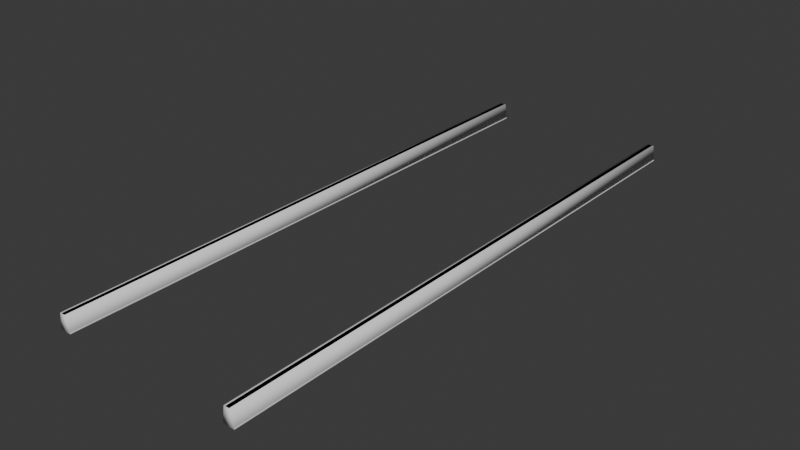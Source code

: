 # Source: track_straight_256a.blend  (saved by Blender 4.0.36; exported with 4.5.12 LTS)
import bpy
from mathutils import Matrix  # noqa: F401  (used for matrix-valued properties, if any)

bpy.ops.wm.read_factory_settings(use_empty=True)
scene = bpy.context.scene
scene.name = 'Scene'

# ---- collections
col_track_straight_256a_ref = bpy.data.collections.new('track_straight_256a_ref'); scene.collection.children.link(col_track_straight_256a_ref)
col_track_straight_256a_phys = bpy.data.collections.new('track_straight_256a_phys'); scene.collection.children.link(col_track_straight_256a_phys)

# ---- materials (node trees are filled in below, after node groups)
mat_track_straight_256a = bpy.data.materials.new('track_straight_256a')
mat_track_straight_256a.use_transparent_shadow = False

# ---- node groups
ng_auto_smooth = bpy.data.node_groups.new('Auto Smooth', 'GeometryNodeTree')
_s = ng_auto_smooth.interface.new_socket(name='Geometry', in_out='OUTPUT', socket_type='NodeSocketGeometry')
_s = ng_auto_smooth.interface.new_socket(name='Geometry', in_out='INPUT', socket_type='NodeSocketGeometry')
_s = ng_auto_smooth.interface.new_socket(name='Angle', in_out='INPUT', socket_type='NodeSocketFloat')
_s.subtype = 'ANGLE'
_s.min_value = 0.0
_s.max_value = 3.142
ng_auto_smooth.is_modifier = True
_N = ng_auto_smooth.nodes; _L = ng_auto_smooth.links
n0 = _N.new('NodeGroupOutput'); n0.name = 'Group Output'; n0.location = (480, -100)
n1 = _N.new('NodeGroupInput'); n1.name = 'Group Input'; n1.location = (-420, -300)
n2 = _N.new('NodeGroupInput'); n2.name = 'Group Input.001'; n2.location = (-60, -100)
n3 = _N.new('GeometryNodeSetShadeSmooth'); n3.name = 'Set Shade Smooth'; n3.location = (120, -100)
n3.domain = 'EDGE'
n4 = _N.new('GeometryNodeSetShadeSmooth'); n4.name = 'Set Shade Smooth.001'; n4.location = (300, -100)
n5 = _N.new('GeometryNodeInputMeshEdgeAngle'); n5.name = 'Edge Angle'; n5.location = (-420, -220)
n6 = _N.new('GeometryNodeInputEdgeSmooth'); n6.name = 'Is Edge Smooth'; n6.location = (-60, -160)
n7 = _N.new('GeometryNodeInputShadeSmooth'); n7.name = 'Is Face Smooth'; n7.location = (-240, -340)
n8 = _N.new('FunctionNodeBooleanMath'); n8.name = 'Boolean Math'; n8.location = (-60, -220)
n9 = _N.new('FunctionNodeCompare'); n9.name = 'Compare'; n9.location = (-240, -180)
n9.operation = 'LESS_EQUAL'
_L.new(n5.outputs[0], n9.inputs[0])
_L.new(n4.outputs[0], n0.inputs[0])
_L.new(n1.outputs[1], n9.inputs[1])
_L.new(n9.outputs[0], n8.inputs[0])
_L.new(n7.outputs[0], n8.inputs[1])
_L.new(n2.outputs[0], n3.inputs[0])
_L.new(n6.outputs[0], n3.inputs[1])
_L.new(n3.outputs[0], n4.inputs[0])
_L.new(n8.outputs[0], n3.inputs[2])
n0.is_active_output = True

# ---- material node trees
mat_track_straight_256a.use_nodes = True; mat_track_straight_256a.node_tree.nodes.clear()
_N = mat_track_straight_256a.node_tree.nodes; _L = mat_track_straight_256a.node_tree.links
n0 = _N.new('ShaderNodeBsdfPrincipled'); n0.name = 'Principled BSDF'; n0.location = (10, 300)
n0.inputs[3].default_value = 1.45
n1 = _N.new('ShaderNodeOutputMaterial'); n1.name = 'Material Output'; n1.location = (300, 300)
_L.new(n0.outputs[0], n1.inputs[0])
n1.is_active_output = True

# ---- world
world_world = bpy.data.worlds.new('World'); scene.world = world_world
world_world.use_nodes = True; world_world.node_tree.nodes.clear()
_N = world_world.node_tree.nodes; _L = world_world.node_tree.links
n0 = _N.new('ShaderNodeOutputWorld'); n0.name = 'World Output'; n0.location = (300, 300)
n1 = _N.new('ShaderNodeBackground'); n1.name = 'Background'; n1.location = (10, 300)
n1.inputs[0].default_value = (0.05088, 0.05088, 0.05088, 1.0)
_L.new(n1.outputs[0], n0.inputs[0])
n0.is_active_output = True
world_world.color = (0.05088, 0.05088, 0.05088)
world_world.use_sun_shadow = False
world_world.sun_shadow_jitter_overblur = 0.0

# ---- meshes
me_track_straight_256a_ref = bpy.data.meshes.new('track_straight_256a_ref')
me_track_straight_256a_ref.from_pydata([(43.0, -128.0, 0.0), (41.36, -128.0, 7.0), (40.99, -128.0, 1.584), (41.67, -128.0, 0.9585), (41.19, -128.0, 1.207), (43.0, -128.0, 0.3994), (42.89, -128.0, 0.5107), (40.9, -128.0, 2.561), (40.95, -128.0, 4.411), (41.01, -128.0, 5.04), (41.31, -128.0, 5.384), (41.93, -128.0, 5.563), (42.02, -128.0, 5.685), (41.99, -128.0, 6.46), (41.71, -128.0, 6.901), (41.9, -128.0, 6.712), (38.0, -128.0, 0.0), (39.64, -128.0, 7.0), (40.01, -128.0, 1.584), (39.33, -128.0, 0.9585), (39.81, -128.0, 1.207), (38.0, -128.0, 0.3994), (38.11, -128.0, 0.5107), (40.1, -128.0, 2.561), (40.05, -128.0, 4.411), (39.99, -128.0, 5.04), (39.69, -128.0, 5.384), (39.07, -128.0, 5.563), (38.98, -128.0, 5.685), (39.01, -128.0, 6.46), (39.29, -128.0, 6.901), (39.1, -128.0, 6.712), (43.0, 128.0, 0.0), (41.36, 128.0, 7.0), (40.99, 128.0, 1.584), (41.67, 128.0, 0.9585), (41.19, 128.0, 1.207), (43.0, 128.0, 0.3994), (42.89, 128.0, 0.5107), (40.9, 128.0, 2.561), (40.95, 128.0, 4.411), (41.01, 128.0, 5.04), (41.31, 128.0, 5.384), (41.93, 128.0, 5.563), (42.02, 128.0, 5.685), (41.99, 128.0, 6.46), (41.71, 128.0, 6.901), (41.9, 128.0, 6.712), (38.0, 128.0, 0.0), (39.64, 128.0, 7.0), (40.01, 128.0, 1.584), (39.33, 128.0, 0.9585), (39.81, 128.0, 1.207), (38.0, 128.0, 0.3994), (38.11, 128.0, 0.5107), (40.1, 128.0, 2.561), (40.05, 128.0, 4.411), (39.99, 128.0, 5.04), (39.69, 128.0, 5.384), (39.07, 128.0, 5.563), (38.98, 128.0, 5.685), (39.01, 128.0, 6.46), (39.29, 128.0, 6.901), (39.1, 128.0, 6.712), (-38.0, -128.0, 0.0), (-39.64, -128.0, 7.0), (-40.01, -128.0, 1.584), (-39.33, -128.0, 0.9585), (-39.81, -128.0, 1.207), (-38.0, -128.0, 0.3994), (-38.11, -128.0, 0.5107), (-40.1, -128.0, 2.561), (-40.05, -128.0, 4.411), (-39.99, -128.0, 5.04), (-39.69, -128.0, 5.384), (-39.07, -128.0, 5.563), (-38.98, -128.0, 5.685), (-39.01, -128.0, 6.46), (-39.29, -128.0, 6.901), (-39.1, -128.0, 6.712), (-43.0, -128.0, 0.0), (-41.36, -128.0, 7.0), (-40.99, -128.0, 1.584), (-41.67, -128.0, 0.9585), (-41.19, -128.0, 1.207), (-43.0, -128.0, 0.3994), (-42.89, -128.0, 0.5107), (-40.9, -128.0, 2.561), (-40.95, -128.0, 4.411), (-41.01, -128.0, 5.04), (-41.31, -128.0, 5.384), (-41.93, -128.0, 5.563), (-42.02, -128.0, 5.685), (-41.99, -128.0, 6.46), (-41.71, -128.0, 6.901), (-41.9, -128.0, 6.712), (-38.0, 128.0, 0.0), (-39.64, 128.0, 7.0), (-40.01, 128.0, 1.584), (-39.33, 128.0, 0.9585), (-39.81, 128.0, 1.207), (-38.0, 128.0, 0.3994), (-38.11, 128.0, 0.5107), (-40.1, 128.0, 2.561), (-40.05, 128.0, 4.411), (-39.99, 128.0, 5.04), (-39.69, 128.0, 5.384), (-39.07, 128.0, 5.563), (-38.98, 128.0, 5.685), (-39.01, 128.0, 6.46), (-39.29, 128.0, 6.901), (-39.1, 128.0, 6.712), (-43.0, 128.0, 0.0), (-41.36, 128.0, 7.0), (-40.99, 128.0, 1.584), (-41.67, 128.0, 0.9585), (-41.19, 128.0, 1.207), (-43.0, 128.0, 0.3994), (-42.89, 128.0, 0.5107), (-40.9, 128.0, 2.561), (-40.95, 128.0, 4.411), (-41.01, 128.0, 5.04), (-41.31, 128.0, 5.384), (-41.93, 128.0, 5.563), (-42.02, 128.0, 5.685), (-41.99, 128.0, 6.46), (-41.71, 128.0, 6.901), (-41.9, 128.0, 6.712)], [], [(34, 39, 7, 2), (4, 36, 34, 2), (7, 39, 40, 8), (3, 35, 36, 4), (5, 37, 38, 6), (38, 35, 3, 6), (0, 32, 37, 5), (9, 41, 42, 10), (40, 41, 9, 8), (11, 43, 44, 12), (42, 43, 11, 10), (15, 47, 46, 14), (13, 45, 47, 15), (44, 45, 13, 12), (46, 33, 1, 14), (50, 18, 23, 55), (18, 50, 52, 20), (24, 56, 55, 23), (20, 52, 51, 19), (22, 54, 53, 21), (54, 22, 19, 51), (21, 53, 48, 16), (26, 58, 57, 25), (56, 24, 25, 57), (33, 49, 17, 1), (28, 60, 59, 27), (58, 26, 27, 59), (30, 62, 63, 31), (31, 63, 61, 29), (60, 28, 29, 61), (62, 30, 17, 49), (98, 103, 71, 66), (68, 100, 98, 66), (71, 103, 104, 72), (67, 99, 100, 68), (69, 101, 102, 70), (102, 99, 67, 70), (64, 96, 101, 69), (73, 105, 106, 74), (104, 105, 73, 72), (75, 107, 108, 76), (106, 107, 75, 74), (79, 111, 110, 78), (77, 109, 111, 79), (108, 109, 77, 76), (110, 97, 65, 78), (114, 82, 87, 119), (82, 114, 116, 84), (88, 120, 119, 87), (84, 116, 115, 83), (86, 118, 117, 85), (118, 86, 83, 115), (85, 117, 112, 80), (90, 122, 121, 89), (120, 88, 89, 121), (97, 113, 81, 65), (92, 124, 123, 91), (122, 90, 91, 123), (94, 126, 127, 95), (95, 127, 125, 93), (124, 92, 93, 125), (126, 94, 81, 113)])
me_track_straight_256a_ref.polygons.foreach_set('use_smooth', [True] * 62)
_uv = me_track_straight_256a_ref.uv_layers.new(name='UVКарта')
_uv.uv.foreach_set('vector', [0.05161, 5.739e-05, 0.06693, 5.739e-05, 0.06693, 0.9999, 0.05161, 0.9999, 0.04489, 0.9999, 0.04489, 5.739e-05, 0.05161, 5.739e-05, 0.05161, 0.9999, 0.06693, 0.9999, 0.06693, 5.739e-05, 0.09584, 5.739e-05, 0.09584, 0.9999, 0.03658, 0.9999, 0.03658, 5.739e-05, 0.04489, 5.739e-05, 0.04489, 0.9999, 0.006298, 0.9999, 0.006298, 8.814e-05, 0.008752, 5.739e-05, 0.008752, 0.9999, 0.008752, 5.739e-05, 0.03658, 5.739e-05, 0.03658, 0.9999, 0.008752, 0.9999, 5.746e-05, 0.9999, 5.742e-05, 8.815e-05, 0.006298, 8.814e-05, 0.006298, 0.9999, 0.1057, 0.9999, 0.1057, 5.739e-05, 0.1128, 5.739e-05, 0.1128, 0.9999, 0.09584, 5.739e-05, 0.1057, 5.739e-05, 0.1057, 0.9999, 0.09584, 0.9999, 0.1229, 0.9999, 0.1229, 5.739e-05, 0.1253, 5.739e-05, 0.1253, 0.9999, 0.1128, 5.739e-05, 0.1229, 5.739e-05, 0.1229, 0.9999, 0.1128, 0.9999, 0.1415, 0.9999, 0.1415, 5.739e-05, 0.1457, 5.739e-05, 0.1457, 0.9999, 0.1374, 0.9999, 0.1374, 5.739e-05, 0.1415, 5.739e-05, 0.1415, 0.9999, 0.1253, 5.739e-05, 0.1374, 5.739e-05, 0.1374, 0.9999, 0.1253, 0.9999, 0.1457, 5.739e-05, 0.1514, 5.739e-05, 0.1514, 0.9999, 0.1457, 0.9999, 0.2781, 5.738e-05, 0.2781, 0.9999, 0.2628, 0.9999, 0.2628, 5.738e-05, 0.2781, 0.9999, 0.2781, 5.738e-05, 0.2848, 5.738e-05, 0.2848, 0.9999, 0.2339, 0.9999, 0.2339, 5.738e-05, 0.2628, 5.738e-05, 0.2628, 0.9999, 0.2848, 0.9999, 0.2848, 5.738e-05, 0.2932, 5.738e-05, 0.2932, 0.9999, 0.321, 0.9999, 0.321, 5.738e-05, 0.3234, 8.813e-05, 0.3234, 0.9999, 0.321, 5.738e-05, 0.321, 0.9999, 0.2932, 0.9999, 0.2932, 5.738e-05, 0.3234, 0.9999, 0.3234, 8.813e-05, 0.3297, 8.813e-05, 0.3297, 0.9999, 0.2169, 0.9999, 0.2169, 5.738e-05, 0.224, 5.738e-05, 0.224, 0.9999, 0.2339, 5.738e-05, 0.2339, 0.9999, 0.224, 0.9999, 0.224, 5.738e-05, 0.1514, 5.739e-05, 0.1784, 5.738e-05, 0.1784, 0.9999, 0.1514, 0.9999, 0.2045, 0.9999, 0.2045, 5.738e-05, 0.2068, 5.738e-05, 0.2068, 0.9999, 0.2169, 5.738e-05, 0.2169, 0.9999, 0.2068, 0.9999, 0.2068, 5.738e-05, 0.184, 0.9999, 0.184, 5.738e-05, 0.1882, 5.738e-05, 0.1882, 0.9999, 0.1882, 0.9999, 0.1882, 5.738e-05, 0.1923, 5.738e-05, 0.1923, 0.9999, 0.2045, 5.738e-05, 0.2045, 0.9999, 0.1923, 0.9999, 0.1923, 5.738e-05, 0.184, 5.738e-05, 0.184, 0.9999, 0.1784, 0.9999, 0.1784, 5.738e-05, 0.05161, 5.739e-05, 0.06693, 5.739e-05, 0.06693, 0.9999, 0.05161, 0.9999, 0.04489, 0.9999, 0.04489, 5.739e-05, 0.05161, 5.739e-05, 0.05161, 0.9999, 0.06693, 0.9999, 0.06693, 5.739e-05, 0.09584, 5.739e-05, 0.09584, 0.9999, 0.03658, 0.9999, 0.03658, 5.739e-05, 0.04489, 5.739e-05, 0.04489, 0.9999, 0.006298, 0.9999, 0.006298, 8.814e-05, 0.008752, 5.739e-05, 0.008752, 0.9999, 0.008752, 5.739e-05, 0.03658, 5.739e-05, 0.03658, 0.9999, 0.008752, 0.9999, 5.746e-05, 0.9999, 5.742e-05, 8.815e-05, 0.006298, 8.814e-05, 0.006298, 0.9999, 0.1057, 0.9999, 0.1057, 5.739e-05, 0.1128, 5.739e-05, 0.1128, 0.9999, 0.09584, 5.739e-05, 0.1057, 5.739e-05, 0.1057, 0.9999, 0.09584, 0.9999, 0.1229, 0.9999, 0.1229, 5.739e-05, 0.1253, 5.739e-05, 0.1253, 0.9999, 0.1128, 5.739e-05, 0.1229, 5.739e-05, 0.1229, 0.9999, 0.1128, 0.9999, 0.1415, 0.9999, 0.1415, 5.739e-05, 0.1457, 5.739e-05, 0.1457, 0.9999, 0.1374, 0.9999, 0.1374, 5.739e-05, 0.1415, 5.739e-05, 0.1415, 0.9999, 0.1253, 5.739e-05, 0.1374, 5.739e-05, 0.1374, 0.9999, 0.1253, 0.9999, 0.1457, 5.739e-05, 0.1514, 5.739e-05, 0.1514, 0.9999, 0.1457, 0.9999, 0.2781, 5.738e-05, 0.2781, 0.9999, 0.2628, 0.9999, 0.2628, 5.738e-05, 0.2781, 0.9999, 0.2781, 5.738e-05, 0.2848, 5.738e-05, 0.2848, 0.9999, 0.2339, 0.9999, 0.2339, 5.738e-05, 0.2628, 5.738e-05, 0.2628, 0.9999, 0.2848, 0.9999, 0.2848, 5.738e-05, 0.2932, 5.738e-05, 0.2932, 0.9999, 0.321, 0.9999, 0.321, 5.738e-05, 0.3234, 8.813e-05, 0.3234, 0.9999, 0.321, 5.738e-05, 0.321, 0.9999, 0.2932, 0.9999, 0.2932, 5.738e-05, 0.3234, 0.9999, 0.3234, 8.813e-05, 0.3297, 8.813e-05, 0.3297, 0.9999, 0.2169, 0.9999, 0.2169, 5.738e-05, 0.224, 5.738e-05, 0.224, 0.9999, 0.2339, 5.738e-05, 0.2339, 0.9999, 0.224, 0.9999, 0.224, 5.738e-05, 0.1514, 5.739e-05, 0.1784, 5.738e-05, 0.1784, 0.9999, 0.1514, 0.9999, 0.2045, 0.9999, 0.2045, 5.738e-05, 0.2068, 5.738e-05, 0.2068, 0.9999, 0.2169, 5.738e-05, 0.2169, 0.9999, 0.2068, 0.9999, 0.2068, 5.738e-05, 0.184, 0.9999, 0.184, 5.738e-05, 0.1882, 5.738e-05, 0.1882, 0.9999, 0.1882, 0.9999, 0.1882, 5.738e-05, 0.1923, 5.738e-05, 0.1923, 0.9999, 0.2045, 5.738e-05, 0.2045, 0.9999, 0.1923, 0.9999, 0.1923, 5.738e-05, 0.184, 5.738e-05, 0.184, 0.9999, 0.1784, 0.9999, 0.1784, 5.738e-05])
me_track_straight_256a_ref.materials.append(mat_track_straight_256a)
me_track_straight_256a_ref.update()
me_track_straight_256a_phys = bpy.data.meshes.new('track_straight_256a_phys')
me_track_straight_256a_phys.from_pydata([(38.0, -128.0, 0.0), (39.0, -128.0, 7.0), (38.0, 128.0, 0.0), (39.0, 128.0, 7.0), (43.0, -128.0, 0.0), (42.0, -128.0, 7.0), (43.0, 128.0, 0.0), (42.0, 128.0, 7.0), (-43.0, -128.0, 0.0), (-42.0, -128.0, 7.0), (-43.0, 128.0, 0.0), (-42.0, 128.0, 7.0), (-38.0, -128.0, 0.0), (-39.0, -128.0, 7.0), (-38.0, 128.0, 0.0), (-39.0, 128.0, 7.0)], [], [(0, 1, 3, 2), (2, 3, 7, 6), (6, 7, 5, 4), (2, 6, 4, 0), (7, 3, 1, 5), (4, 5, 1, 0), (8, 9, 11, 10), (10, 11, 15, 14), (14, 15, 13, 12), (10, 14, 12, 8), (15, 11, 9, 13), (12, 13, 9, 8)])
me_track_straight_256a_phys.polygons.foreach_set('use_smooth', [True] * 12)
_uv = me_track_straight_256a_phys.uv_layers.new(name='UVMap')
_uv.uv.foreach_set('vector', [0.375, 0.0, 0.625, 0.0, 0.625, 0.25, 0.375, 0.25, 0.375, 0.25, 0.625, 0.25, 0.625, 0.5, 0.375, 0.5, 0.375, 0.5, 0.625, 0.5, 0.625, 0.75, 0.375, 0.75, 0.125, 0.5, 0.375, 0.5, 0.375, 0.75, 0.125, 0.75, 0.625, 0.5, 0.875, 0.5, 0.875, 0.75, 0.625, 0.75, 0.375, 0.75, 0.625, 0.75, 0.625, 1.0, 0.375, 1.0, 0.375, 0.0, 0.625, 0.0, 0.625, 0.25, 0.375, 0.25, 0.375, 0.25, 0.625, 0.25, 0.625, 0.5, 0.375, 0.5, 0.375, 0.5, 0.625, 0.5, 0.625, 0.75, 0.375, 0.75, 0.125, 0.5, 0.375, 0.5, 0.375, 0.75, 0.125, 0.75, 0.625, 0.5, 0.875, 0.5, 0.875, 0.75, 0.625, 0.75, 0.375, 0.75, 0.625, 0.75, 0.625, 1.0, 0.375, 1.0])
me_track_straight_256a_phys.update()

# ---- objects
ob_track_straight_256a_ref = bpy.data.objects.new('track_straight_256a_ref', me_track_straight_256a_ref)
ob_track_straight_256a_phys = bpy.data.objects.new('track_straight_256a_phys', me_track_straight_256a_phys)

# ---- transforms, parenting, visibility, modifiers, constraints
ob_track_straight_256a_ref.location = (0.0, 0.0, 0.0)
_m = ob_track_straight_256a_ref.modifiers.new('Auto Smooth', 'NODES')
_m.node_group = ng_auto_smooth
_gi = [s.identifier for s in ng_auto_smooth.interface.items_tree if s.item_type == 'SOCKET' and s.in_out == 'INPUT']
_m[_gi[1]] = 1.222  # Angle
ob_track_straight_256a_phys.location = (0.0, 0.0, 0.0)

# ---- collection membership
col_track_straight_256a_ref.objects.link(ob_track_straight_256a_ref)
col_track_straight_256a_phys.objects.link(ob_track_straight_256a_phys)

# ---- scene / render settings (as saved in the file)
scene.frame_start = 1; scene.frame_end = 250; scene.frame_set(3)
scene.render.engine = 'BLENDER_EEVEE_NEXT'
scene.cycles.sampling_pattern = 'TABULATED_SOBOL'
bpy.context.view_layer.update()

# ---- added for rendering (the .blend has no active camera and no usable light): camera, sun
cam_auto = bpy.data.cameras.new('AutoCamera')
cam_auto.lens = 50.0
cam_auto.sensor_width = 36.0
cam_auto.clip_end = 4386.59
ob_auto_camera = bpy.data.objects.new('AutoCamera', cam_auto)
scene.collection.objects.link(ob_auto_camera)
ob_auto_camera.location = (249.949, -299.939, 203.46)
ob_auto_camera.rotation_euler = (1.09748, -7.21219e-08, 0.694738)
scene.camera = ob_auto_camera
light_auto_sun = bpy.data.lights.new('AutoSun', 'SUN')
light_auto_sun.energy = 3.0
light_auto_sun.angle = 0.0523599
ob_auto_sun = bpy.data.objects.new('AutoSun', light_auto_sun)
scene.collection.objects.link(ob_auto_sun)
ob_auto_sun.rotation_euler = (0.872665, 0.174533, 0.523599)
bpy.context.view_layer.update()
